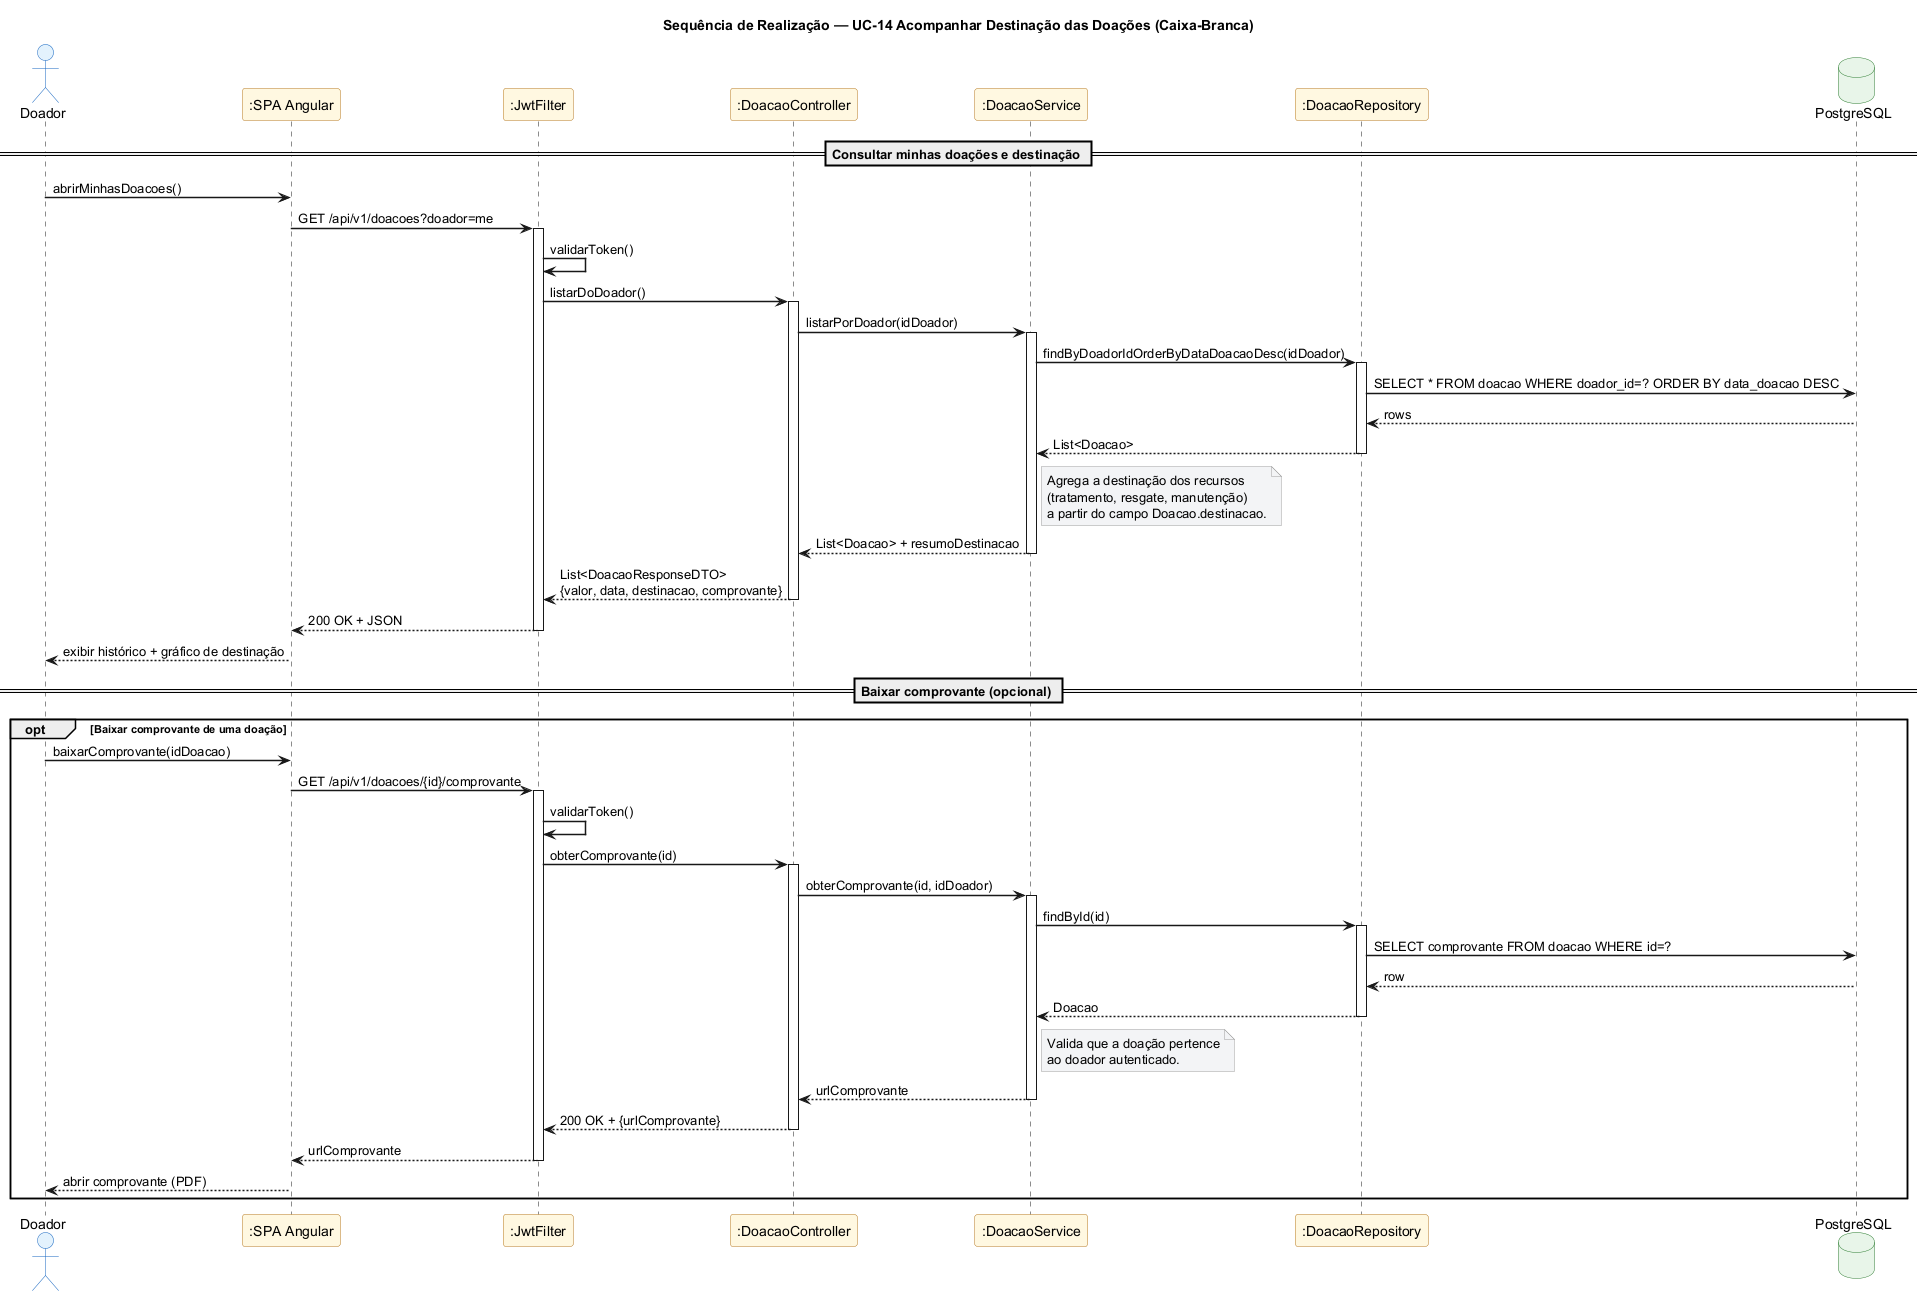

The diagram above was rendered by PlantUML. Its source (embedded in the PNG):
@startuml 24-seq-acompanhar-destinacao
' PataAmiga — Sequência de Realização do UC-14 Acompanhar Destinação das Doações (seção 3.4)
' Visão caixa-branca: Doador ↔ SPA ↔ JwtFilter ↔ DoacaoController ↔ DoacaoService ↔ DoacaoRepository ↔ DB

title Sequência de Realização — UC-14 Acompanhar Destinação das Doações (Caixa-Branca)

skinparam shadowing false
skinparam sequenceArrowThickness 1.5
skinparam backgroundColor white
skinparam participant {
  BackgroundColor #FFF8E1
  BorderColor #B7791F
}
skinparam actor {
  BackgroundColor #E3F2FD
  BorderColor #1565C0
}
skinparam database {
  BackgroundColor #E8F5E9
  BorderColor #2E7D32
}
skinparam note {
  BackgroundColor #F3F4F6
  BorderColor #9E9E9E
}

actor "Doador" as D
participant ":SPA Angular" as SPA
participant ":JwtFilter" as JWT
participant ":DoacaoController" as DoaCtrl
participant ":DoacaoService" as DoaSvc
participant ":DoacaoRepository" as DoaRepo
database "PostgreSQL" as DB

== Consultar minhas doações e destinação ==

D -> SPA : abrirMinhasDoacoes()
SPA -> JWT : GET /api/v1/doacoes?doador=me
activate JWT
JWT -> JWT : validarToken()
JWT -> DoaCtrl : listarDoDoador()
activate DoaCtrl
DoaCtrl -> DoaSvc : listarPorDoador(idDoador)
activate DoaSvc
DoaSvc -> DoaRepo : findByDoadorIdOrderByDataDoacaoDesc(idDoador)
activate DoaRepo
DoaRepo -> DB : SELECT * FROM doacao WHERE doador_id=? ORDER BY data_doacao DESC
DB --> DoaRepo : rows
DoaRepo --> DoaSvc : List<Doacao>
deactivate DoaRepo
note right of DoaSvc
  Agrega a destinação dos recursos
  (tratamento, resgate, manutenção)
  a partir do campo Doacao.destinacao.
end note
DoaSvc --> DoaCtrl : List<Doacao> + resumoDestinacao
deactivate DoaSvc
DoaCtrl --> JWT : List<DoacaoResponseDTO>\n{valor, data, destinacao, comprovante}
deactivate DoaCtrl
JWT --> SPA : 200 OK + JSON
deactivate JWT
SPA --> D : exibir histórico + gráfico de destinação

== Baixar comprovante (opcional) ==

opt Baixar comprovante de uma doação
  D -> SPA : baixarComprovante(idDoacao)
  SPA -> JWT : GET /api/v1/doacoes/{id}/comprovante
  activate JWT
  JWT -> JWT : validarToken()
  JWT -> DoaCtrl : obterComprovante(id)
  activate DoaCtrl
  DoaCtrl -> DoaSvc : obterComprovante(id, idDoador)
  activate DoaSvc
  DoaSvc -> DoaRepo : findById(id)
  activate DoaRepo
  DoaRepo -> DB : SELECT comprovante FROM doacao WHERE id=?
  DB --> DoaRepo : row
  DoaRepo --> DoaSvc : Doacao
  deactivate DoaRepo
  note right of DoaSvc
    Valida que a doação pertence
    ao doador autenticado.
  end note
  DoaSvc --> DoaCtrl : urlComprovante
  deactivate DoaSvc
  DoaCtrl --> JWT : 200 OK + {urlComprovante}
  deactivate DoaCtrl
  JWT --> SPA : urlComprovante
  deactivate JWT
  SPA --> D : abrir comprovante (PDF)
end

@enduml